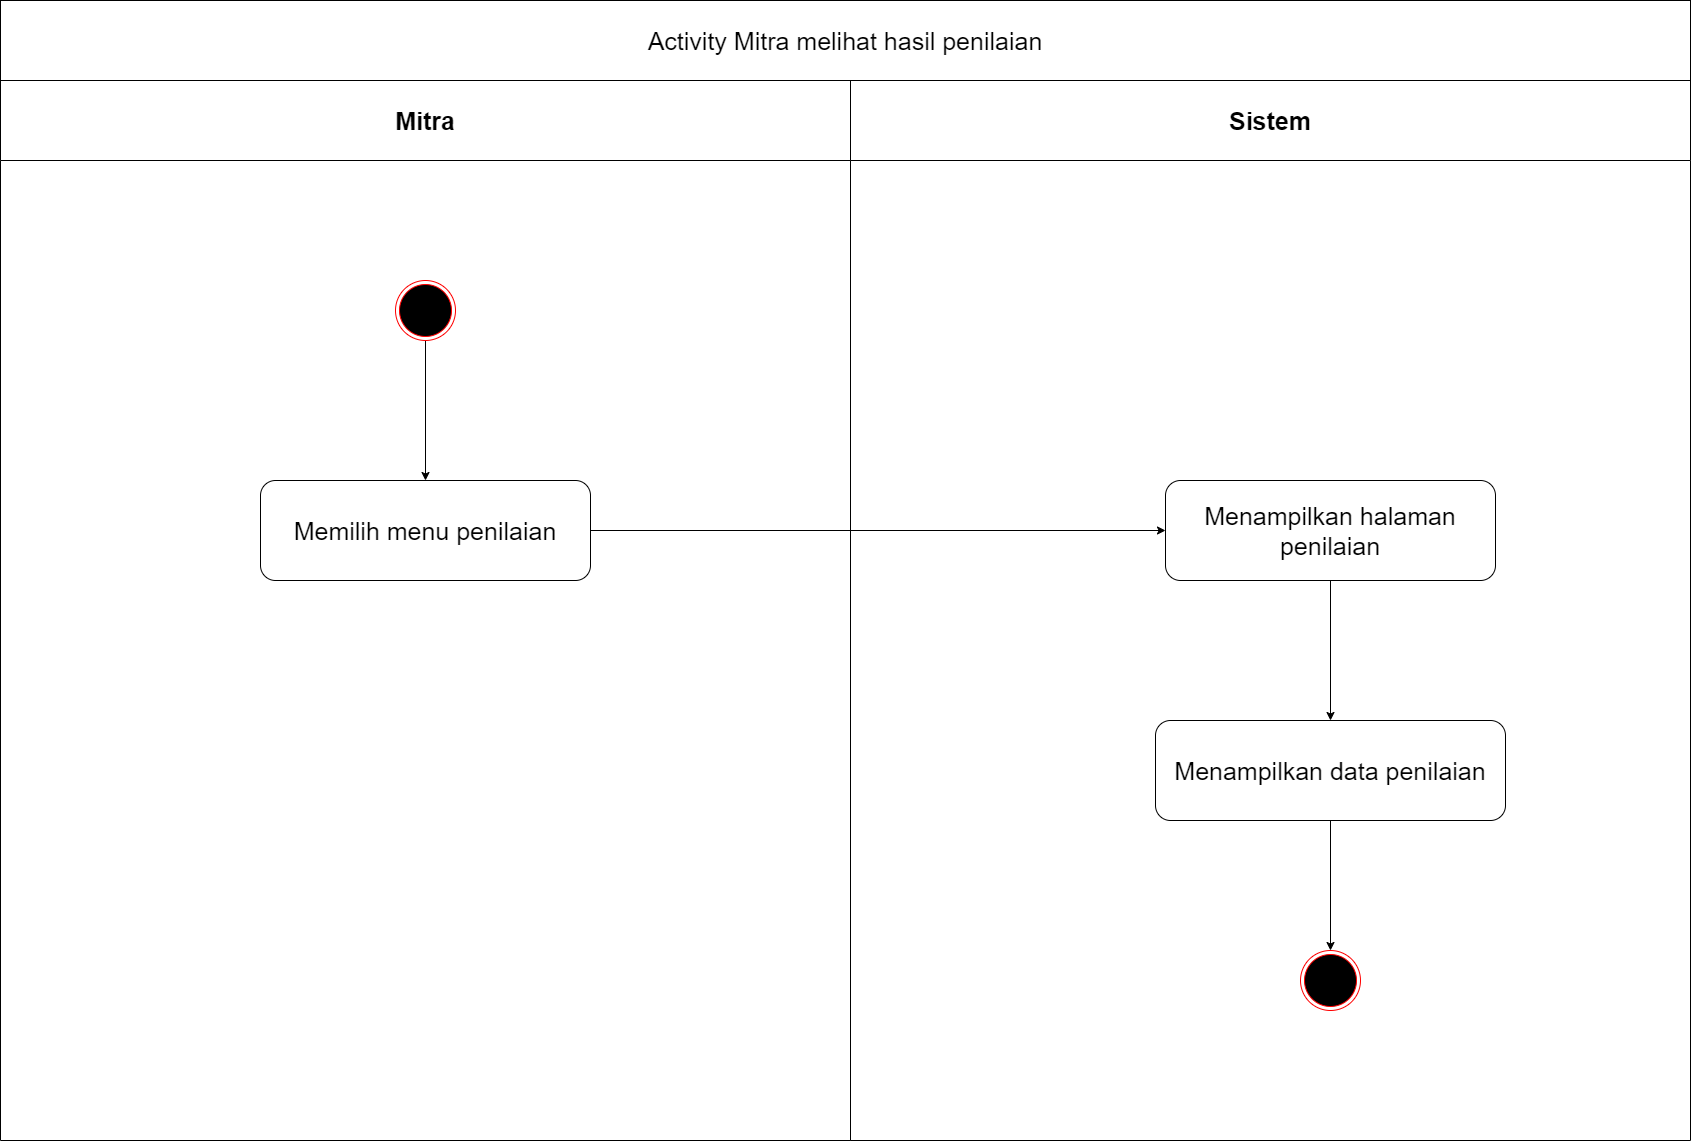

The diagram above was exported from draw.io. Its source (the exported page's mxGraphModel, read from the mxfile embedded in the PNG):
<mxGraphModel dx="852" dy="494" grid="1" gridSize="10" guides="1" tooltips="1" connect="1" arrows="1" fold="1" page="1" pageScale="1" pageWidth="1000" pageHeight="1500" math="0" shadow="0">
  <root>
    <mxCell id="aBedpr5wck0tUOmG_a-J-0" />
    <mxCell id="aBedpr5wck0tUOmG_a-J-1" parent="aBedpr5wck0tUOmG_a-J-0" />
    <mxCell id="6YHtBMa9WQuC_6MNKOxL-0" value="Mitra" style="swimlane;whiteSpace=wrap;startSize=80;fontSize=25;" parent="aBedpr5wck0tUOmG_a-J-1" vertex="1">
      <mxGeometry x="190" y="160" width="850" height="1060" as="geometry" />
    </mxCell>
    <mxCell id="6YHtBMa9WQuC_6MNKOxL-1" style="edgeStyle=orthogonalEdgeStyle;rounded=0;orthogonalLoop=1;jettySize=auto;html=1;" parent="6YHtBMa9WQuC_6MNKOxL-0" source="6YHtBMa9WQuC_6MNKOxL-2" target="6YHtBMa9WQuC_6MNKOxL-3" edge="1">
      <mxGeometry relative="1" as="geometry" />
    </mxCell>
    <mxCell id="6YHtBMa9WQuC_6MNKOxL-2" value="" style="ellipse;html=1;shape=endState;fillColor=#000000;strokeColor=#ff0000;fontSize=25;" parent="6YHtBMa9WQuC_6MNKOxL-0" vertex="1">
      <mxGeometry x="395" y="200" width="60" height="60" as="geometry" />
    </mxCell>
    <mxCell id="6YHtBMa9WQuC_6MNKOxL-3" value="Memilih menu penilaian" style="rounded=1;whiteSpace=wrap;html=1;fontSize=25;" parent="6YHtBMa9WQuC_6MNKOxL-0" vertex="1">
      <mxGeometry x="260" y="400" width="330" height="100" as="geometry" />
    </mxCell>
    <mxCell id="6YHtBMa9WQuC_6MNKOxL-10" value="Sistem" style="swimlane;whiteSpace=wrap;startSize=80;fontSize=25;" parent="aBedpr5wck0tUOmG_a-J-1" vertex="1">
      <mxGeometry x="1040" y="160" width="840" height="1060" as="geometry" />
    </mxCell>
    <mxCell id="xRDKxybOZ0OHk9uEqdgd-2" style="edgeStyle=orthogonalEdgeStyle;rounded=0;orthogonalLoop=1;jettySize=auto;html=1;" parent="6YHtBMa9WQuC_6MNKOxL-10" source="6YHtBMa9WQuC_6MNKOxL-11" target="xRDKxybOZ0OHk9uEqdgd-1" edge="1">
      <mxGeometry relative="1" as="geometry" />
    </mxCell>
    <mxCell id="6YHtBMa9WQuC_6MNKOxL-11" value="Menampilkan halaman penilaian" style="rounded=1;whiteSpace=wrap;html=1;fontSize=25;" parent="6YHtBMa9WQuC_6MNKOxL-10" vertex="1">
      <mxGeometry x="315" y="400" width="330" height="100" as="geometry" />
    </mxCell>
    <mxCell id="xRDKxybOZ0OHk9uEqdgd-0" value="" style="ellipse;html=1;shape=endState;fillColor=#000000;strokeColor=#ff0000;fontSize=25;" parent="6YHtBMa9WQuC_6MNKOxL-10" vertex="1">
      <mxGeometry x="450" y="870" width="60" height="60" as="geometry" />
    </mxCell>
    <mxCell id="xRDKxybOZ0OHk9uEqdgd-3" style="edgeStyle=orthogonalEdgeStyle;rounded=0;orthogonalLoop=1;jettySize=auto;html=1;entryX=0.5;entryY=0;entryDx=0;entryDy=0;" parent="6YHtBMa9WQuC_6MNKOxL-10" source="xRDKxybOZ0OHk9uEqdgd-1" target="xRDKxybOZ0OHk9uEqdgd-0" edge="1">
      <mxGeometry relative="1" as="geometry" />
    </mxCell>
    <mxCell id="xRDKxybOZ0OHk9uEqdgd-1" value="Menampilkan data penilaian" style="rounded=1;whiteSpace=wrap;html=1;fontSize=25;" parent="6YHtBMa9WQuC_6MNKOxL-10" vertex="1">
      <mxGeometry x="305" y="640" width="350" height="100" as="geometry" />
    </mxCell>
    <mxCell id="6YHtBMa9WQuC_6MNKOxL-17" value="&lt;font style=&quot;font-size: 25px&quot;&gt;Activity Mitra melihat hasil penilaian&lt;/font&gt;" style="rounded=0;whiteSpace=wrap;html=1;" parent="aBedpr5wck0tUOmG_a-J-1" vertex="1">
      <mxGeometry x="190" y="80" width="1690" height="80" as="geometry" />
    </mxCell>
    <mxCell id="6YHtBMa9WQuC_6MNKOxL-18" style="edgeStyle=orthogonalEdgeStyle;rounded=0;orthogonalLoop=1;jettySize=auto;html=1;" parent="aBedpr5wck0tUOmG_a-J-1" source="6YHtBMa9WQuC_6MNKOxL-3" target="6YHtBMa9WQuC_6MNKOxL-11" edge="1">
      <mxGeometry relative="1" as="geometry" />
    </mxCell>
  </root>
</mxGraphModel>